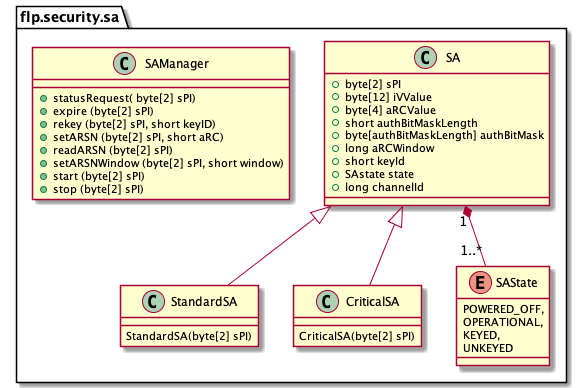

The diagram above was rendered by PlantUML. Its source (embedded in the PNG):
@startuml

package flp.security.sa {

class SA {
+ byte[2] sPI
+ byte[12] iVValue
+ byte[4] aRCValue
+ short authBitMaskLength
+ byte[authBitMaskLength] authBitMask
+ long aRCWindow
+ short keyId
+ SAstate state
+ long channelId
}

class StandardSA{
__
StandardSA(byte[2] sPI)
}

class CriticalSA{
__
CriticalSA(byte[2] sPI)
}

enum SAState {
POWERED_OFF,
OPERATIONAL,
KEYED,
UNKEYED
}
class SAManager {
+ statusRequest( byte[2] sPI)
+ expire (byte[2] sPI)
+ rekey (byte[2] sPI, short keyID)
+ setARSN (byte[2] sPI, short aRC)
+ readARSN (byte[2] sPI)
+ setARSNWindow (byte[2] sPI, short window)
+ start (byte[2] sPI)
+ stop (byte[2] sPI)
}

SA <|-- StandardSA
SA <|-- CriticalSA
SA "1" *-- "1..*" SAState
}
@enduml